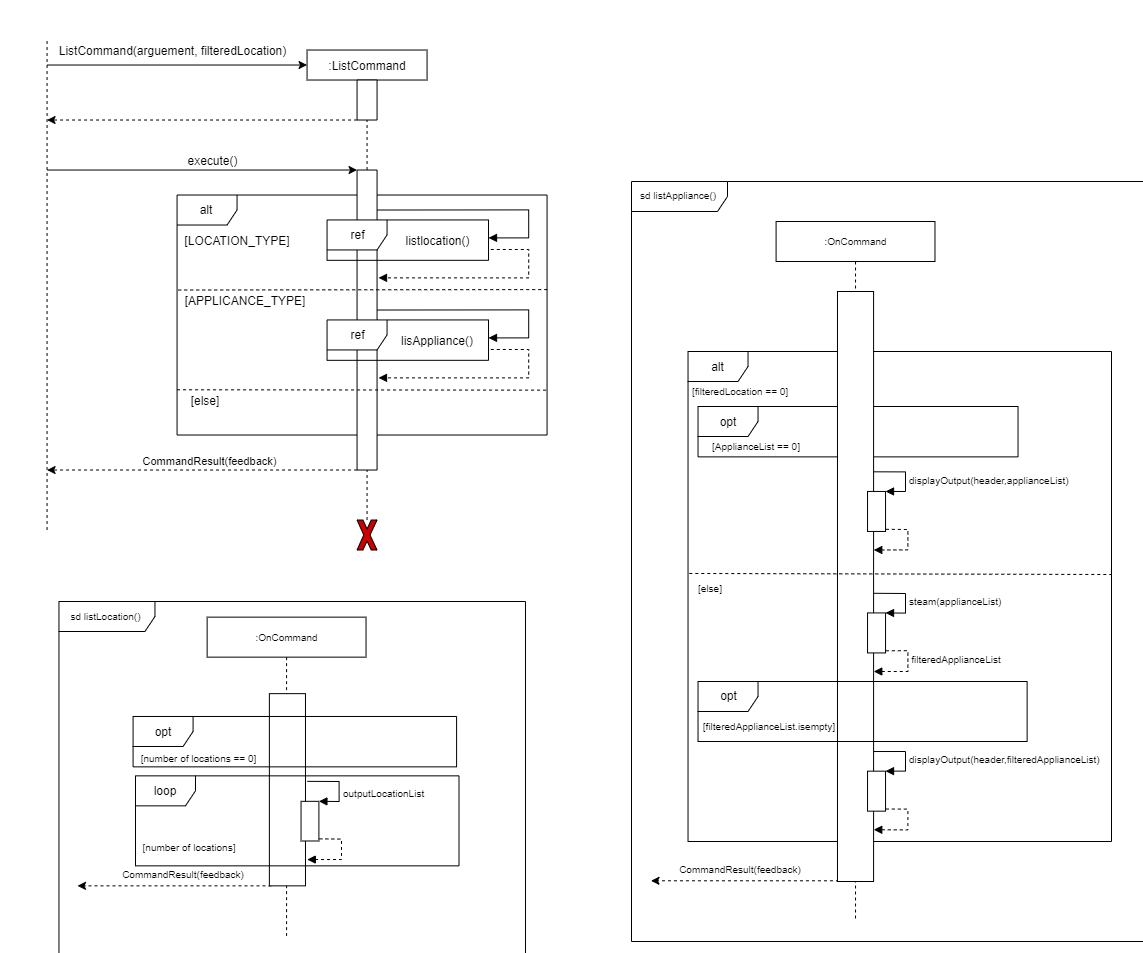

The diagram above was exported from draw.io. Its source (the exported page's mxGraphModel, read from the mxfile embedded in the PNG):
<mxGraphModel dx="4322" dy="2900" grid="1" gridSize="10" guides="1" tooltips="1" connect="1" arrows="1" fold="1" page="1" pageScale="1" pageWidth="850" pageHeight="1100" math="0" shadow="0">
  <root>
    <mxCell id="0" />
    <mxCell id="1" parent="0" />
    <mxCell id="2" value="sd listLocation()" style="shape=umlFrame;whiteSpace=wrap;html=1;shadow=0;labelBackgroundColor=none;sketch=0;fillColor=#ffffff;fontSize=10;fontColor=#000000;width=96;height=30;" vertex="1" parent="1">
      <mxGeometry x="107.45999999999992" y="-220" width="466.53" height="370" as="geometry" />
    </mxCell>
    <mxCell id="3" value="sd listAppliance()" style="shape=umlFrame;whiteSpace=wrap;html=1;shadow=0;labelBackgroundColor=none;sketch=0;fillColor=#ffffff;fontSize=10;fontColor=#000000;width=96;height=30;" vertex="1" parent="1">
      <mxGeometry x="680" y="-640" width="530" height="760" as="geometry" />
    </mxCell>
    <mxCell id="4" value="alt" style="shape=umlFrame;whiteSpace=wrap;html=1;" vertex="1" parent="1">
      <mxGeometry x="225.56" y="-626.48" width="370" height="240" as="geometry" />
    </mxCell>
    <mxCell id="5" value="" style="endArrow=none;dashed=1;html=1;entryX=1;entryY=0.5;entryDx=0;entryDy=0;exitX=0;exitY=0.5;exitDx=0;exitDy=0;" edge="1" source="8" target="17" parent="1">
      <mxGeometry width="50" height="50" relative="1" as="geometry">
        <mxPoint x="275.56" y="-41.48000000000001" as="sourcePoint" />
        <mxPoint x="275.56" y="-771.48" as="targetPoint" />
      </mxGeometry>
    </mxCell>
    <mxCell id="6" value="" style="endArrow=none;dashed=1;html=1;entryX=0.5;entryY=1;entryDx=0;entryDy=0;" edge="1" source="17" target="7" parent="1">
      <mxGeometry width="50" height="50" relative="1" as="geometry">
        <mxPoint x="275.56" y="-111.48" as="sourcePoint" />
        <mxPoint x="485.56" y="-521.48" as="targetPoint" />
      </mxGeometry>
    </mxCell>
    <mxCell id="7" value=":ListCommand" style="rounded=0;whiteSpace=wrap;html=1;" vertex="1" parent="1">
      <mxGeometry x="355.56" y="-771.48" width="120" height="30" as="geometry" />
    </mxCell>
    <mxCell id="8" value="" style="rounded=0;whiteSpace=wrap;html=1;direction=south;" vertex="1" parent="1">
      <mxGeometry x="405.56" y="-651.48" width="20" height="300" as="geometry" />
    </mxCell>
    <mxCell id="9" value="" style="endArrow=classic;html=1;entryX=0;entryY=0.5;entryDx=0;entryDy=0;" edge="1" target="7" parent="1">
      <mxGeometry width="50" height="50" relative="1" as="geometry">
        <mxPoint x="95.5600000000004" y="-756.48" as="sourcePoint" />
        <mxPoint x="215.56" y="-781.48" as="targetPoint" />
      </mxGeometry>
    </mxCell>
    <mxCell id="10" value="" style="endArrow=classic;html=1;dashed=1;exitX=1;exitY=1;exitDx=0;exitDy=0;" edge="1" source="17" parent="1">
      <mxGeometry width="50" height="50" relative="1" as="geometry">
        <mxPoint x="260.56" y="-701.48" as="sourcePoint" />
        <mxPoint x="95.5600000000004" y="-701.48" as="targetPoint" />
      </mxGeometry>
    </mxCell>
    <mxCell id="11" value="" style="endArrow=none;dashed=1;html=1;" edge="1" parent="1">
      <mxGeometry width="50" height="50" relative="1" as="geometry">
        <mxPoint x="95.5600000000004" y="-291.48" as="sourcePoint" />
        <mxPoint x="95.5600000000004" y="-781.48" as="targetPoint" />
      </mxGeometry>
    </mxCell>
    <mxCell id="12" value="ListCommand(arguement, filteredLocation)" style="text;html=1;align=center;verticalAlign=middle;resizable=0;points=[];autosize=1;" vertex="1" parent="1">
      <mxGeometry x="100.56" y="-781.48" width="240" height="20" as="geometry" />
    </mxCell>
    <mxCell id="13" value="" style="endArrow=classic;html=1;entryX=0;entryY=1;entryDx=0;entryDy=0;" edge="1" target="8" parent="1">
      <mxGeometry width="50" height="50" relative="1" as="geometry">
        <mxPoint x="95.5600000000004" y="-651.48" as="sourcePoint" />
        <mxPoint x="265.56" y="-651.4799999999993" as="targetPoint" />
      </mxGeometry>
    </mxCell>
    <mxCell id="14" value="execute()" style="text;html=1;align=center;verticalAlign=middle;resizable=0;points=[];autosize=1;" vertex="1" parent="1">
      <mxGeometry x="225.56" y="-671.48" width="70" height="20" as="geometry" />
    </mxCell>
    <mxCell id="15" value="CommandResult&lt;span style=&quot;font-family: &amp;#34;helvetica&amp;#34;&quot;&gt;(feedback)&lt;/span&gt;" style="endArrow=classic;html=1;exitX=1;exitY=1;exitDx=0;exitDy=0;dashed=1;verticalAlign=bottom;" edge="1" source="8" parent="1">
      <mxGeometry x="-0.0323" width="50" height="50" relative="1" as="geometry">
        <mxPoint x="265.56" y="-61.48000000000069" as="sourcePoint" />
        <mxPoint x="95.5600000000004" y="-351.48" as="targetPoint" />
        <mxPoint as="offset" />
      </mxGeometry>
    </mxCell>
    <mxCell id="16" style="edgeStyle=orthogonalEdgeStyle;rounded=0;orthogonalLoop=1;jettySize=auto;html=1;exitX=0.5;exitY=1;exitDx=0;exitDy=0;dashed=1;" edge="1" parent="1">
      <mxGeometry relative="1" as="geometry">
        <mxPoint x="205.5600000000004" y="-541.48" as="sourcePoint" />
        <mxPoint x="205.5600000000004" y="-541.48" as="targetPoint" />
      </mxGeometry>
    </mxCell>
    <mxCell id="17" value="" style="rounded=0;whiteSpace=wrap;html=1;direction=south;" vertex="1" parent="1">
      <mxGeometry x="405.56" y="-741.48" width="20" height="40" as="geometry" />
    </mxCell>
    <mxCell id="18" value="" style="endArrow=none;dashed=1;html=1;entryX=1;entryY=0.5;entryDx=0;entryDy=0;" edge="1" source="19" target="8" parent="1">
      <mxGeometry width="50" height="50" relative="1" as="geometry">
        <mxPoint x="415.56" y="-226.48000000000002" as="sourcePoint" />
        <mxPoint x="765.56" y="-441.48" as="targetPoint" />
      </mxGeometry>
    </mxCell>
    <mxCell id="19" value="" style="verticalLabelPosition=bottom;verticalAlign=top;html=1;shape=mxgraph.basic.x;fillColor=#CC0000;" vertex="1" parent="1">
      <mxGeometry x="405.56" y="-301.48" width="20" height="30" as="geometry" />
    </mxCell>
    <mxCell id="20" value="" style="endArrow=none;dashed=1;html=1;exitX=0.001;exitY=0.771;exitDx=0;exitDy=0;exitPerimeter=0;entryX=1.001;entryY=0.394;entryDx=0;entryDy=0;entryPerimeter=0;" edge="1" target="4" parent="1">
      <mxGeometry width="50" height="50" relative="1" as="geometry">
        <mxPoint x="226.72999999999956" y="-531.4799999999996" as="sourcePoint" />
        <mxPoint x="565.56" y="-531.48" as="targetPoint" />
      </mxGeometry>
    </mxCell>
    <mxCell id="21" value="" style="endArrow=none;dashed=1;html=1;exitX=0.001;exitY=0.771;exitDx=0;exitDy=0;exitPerimeter=0;entryX=1;entryY=0.813;entryDx=0;entryDy=0;entryPerimeter=0;" edge="1" target="4" parent="1">
      <mxGeometry width="50" height="50" relative="1" as="geometry">
        <mxPoint x="225.5599999999995" y="-431.7199999999998" as="sourcePoint" />
        <mxPoint x="565.56" y="-431.48" as="targetPoint" />
      </mxGeometry>
    </mxCell>
    <mxCell id="22" value="[LOCATION_TYPE]" style="text;html=1;strokeColor=none;fillColor=none;align=center;verticalAlign=middle;whiteSpace=wrap;rounded=0;" vertex="1" parent="1">
      <mxGeometry x="265.56" y="-591.48" width="40" height="20" as="geometry" />
    </mxCell>
    <mxCell id="23" value="[APPLICANCE_TYPE]" style="text;html=1;strokeColor=none;fillColor=none;align=center;verticalAlign=middle;whiteSpace=wrap;rounded=0;" vertex="1" parent="1">
      <mxGeometry x="273.56" y="-531.48" width="40" height="20" as="geometry" />
    </mxCell>
    <mxCell id="24" value="[else]" style="text;html=1;strokeColor=none;fillColor=none;align=center;verticalAlign=middle;whiteSpace=wrap;rounded=0;" vertex="1" parent="1">
      <mxGeometry x="233.56" y="-431.48" width="40" height="20" as="geometry" />
    </mxCell>
    <mxCell id="25" value="listlocation()" style="text;html=1;align=center;verticalAlign=middle;resizable=0;points=[];autosize=1;" vertex="1" parent="1">
      <mxGeometry x="445.56" y="-591.37" width="80" height="20" as="geometry" />
    </mxCell>
    <mxCell id="26" value="" style="group" vertex="1" connectable="0" parent="1">
      <mxGeometry x="375.56" y="-601.5600000000001" width="161.46" height="40.38" as="geometry" />
    </mxCell>
    <mxCell id="27" style="edgeStyle=none;rounded=0;orthogonalLoop=1;jettySize=auto;html=1;exitX=1;exitY=0.75;exitDx=0;exitDy=0;startArrow=diamond;startFill=1;" edge="1" parent="26">
      <mxGeometry relative="1" as="geometry">
        <mxPoint x="131.18624999999997" y="23.075439428571485" as="sourcePoint" />
        <mxPoint x="131.18624999999997" y="23.075439428571485" as="targetPoint" />
      </mxGeometry>
    </mxCell>
    <mxCell id="28" value="" style="edgeStyle=orthogonalEdgeStyle;html=1;align=left;spacingLeft=2;endArrow=block;rounded=0;fontSize=10;fontColor=#000000;fontStyle=1;exitX=0.088;exitY=-0.016;exitDx=0;exitDy=0;exitPerimeter=0;" edge="1" target="35" parent="1">
      <mxGeometry x="244.04" y="-973.02" as="geometry">
        <mxPoint x="425.929860589471" y="-611.48" as="sourcePoint" />
        <Array as="points">
          <mxPoint x="577.02" y="-611.48" />
          <mxPoint x="577.02" y="-583.48" />
        </Array>
        <mxPoint x="499.60333333333347" y="-795.06" as="targetPoint" />
      </mxGeometry>
    </mxCell>
    <mxCell id="29" value="" style="edgeStyle=orthogonalEdgeStyle;html=1;align=left;spacingLeft=2;endArrow=block;rounded=0;fontSize=10;fontColor=#000000;fontStyle=1;entryX=0.284;entryY=-0.06;entryDx=0;entryDy=0;entryPerimeter=0;dashed=1;exitX=1.014;exitY=0.732;exitDx=0;exitDy=0;exitPerimeter=0;" edge="1" source="35" parent="1">
      <mxGeometry x="602.02" y="-943.48" as="geometry">
        <mxPoint x="868.6199999999999" y="-760.5799999999999" as="sourcePoint" />
        <Array as="points">
          <mxPoint x="577.02" y="-571.48" />
          <mxPoint x="577.02" y="-543.48" />
        </Array>
        <mxPoint x="427.0292303774904" y="-543.6338461538462" as="targetPoint" />
      </mxGeometry>
    </mxCell>
    <mxCell id="30" value="" style="group" vertex="1" connectable="0" parent="1">
      <mxGeometry x="375.56" y="-501.56000000000006" width="161.46" height="40.38" as="geometry" />
    </mxCell>
    <mxCell id="31" style="edgeStyle=none;rounded=0;orthogonalLoop=1;jettySize=auto;html=1;exitX=1;exitY=0.75;exitDx=0;exitDy=0;startArrow=diamond;startFill=1;" edge="1" parent="30">
      <mxGeometry relative="1" as="geometry">
        <mxPoint x="131.18624999999997" y="23.075439428571485" as="sourcePoint" />
        <mxPoint x="131.18624999999997" y="23.075439428571485" as="targetPoint" />
      </mxGeometry>
    </mxCell>
    <mxCell id="32" value="lisAppliance()" style="text;html=1;strokeColor=none;fillColor=none;align=center;verticalAlign=middle;whiteSpace=wrap;rounded=0;" vertex="1" parent="30">
      <mxGeometry x="90" y="10.19000000000004" width="40" height="20" as="geometry" />
    </mxCell>
    <mxCell id="33" value="" style="edgeStyle=orthogonalEdgeStyle;html=1;align=left;spacingLeft=2;endArrow=block;rounded=0;fontSize=10;fontColor=#000000;fontStyle=1;exitX=0.088;exitY=-0.016;exitDx=0;exitDy=0;exitPerimeter=0;" edge="1" target="36" parent="1">
      <mxGeometry x="244.04000000000002" y="-873.02" as="geometry">
        <mxPoint x="425.929860589471" y="-511.48" as="sourcePoint" />
        <Array as="points">
          <mxPoint x="577.02" y="-511.48" />
          <mxPoint x="577.02" y="-483.48" />
        </Array>
        <mxPoint x="499.6033333333335" y="-695.06" as="targetPoint" />
      </mxGeometry>
    </mxCell>
    <mxCell id="34" value="" style="edgeStyle=orthogonalEdgeStyle;html=1;align=left;spacingLeft=2;endArrow=block;rounded=0;fontSize=10;fontColor=#000000;fontStyle=1;entryX=0.284;entryY=-0.06;entryDx=0;entryDy=0;entryPerimeter=0;dashed=1;exitX=1.014;exitY=0.732;exitDx=0;exitDy=0;exitPerimeter=0;" edge="1" source="36" parent="1">
      <mxGeometry x="602.02" y="-843.48" as="geometry">
        <mxPoint x="868.6199999999999" y="-660.5799999999999" as="sourcePoint" />
        <Array as="points">
          <mxPoint x="577.02" y="-471.48" />
          <mxPoint x="577.02" y="-443.48" />
        </Array>
        <mxPoint x="427.0292303774904" y="-443.6338461538462" as="targetPoint" />
      </mxGeometry>
    </mxCell>
    <mxCell id="35" value="ref" style="shape=umlFrame;whiteSpace=wrap;html=1;" vertex="1" parent="1">
      <mxGeometry x="375.56" y="-601.5600000000001" width="161.46" height="40.38" as="geometry" />
    </mxCell>
    <mxCell id="36" value="ref" style="shape=umlFrame;whiteSpace=wrap;html=1;" vertex="1" parent="1">
      <mxGeometry x="375.56" y="-501.56000000000006" width="161.46" height="40.38" as="geometry" />
    </mxCell>
    <mxCell id="37" value=":OnCommand" style="shape=umlLifeline;perimeter=lifelinePerimeter;whiteSpace=wrap;html=1;container=1;collapsible=0;recursiveResize=0;outlineConnect=0;shadow=0;labelBackgroundColor=none;sketch=0;fillColor=#ffffff;fontSize=10;fontColor=#000000;" vertex="1" parent="1">
      <mxGeometry x="255.63999999999987" y="-204.35000000000002" width="158.89" height="318.7" as="geometry" />
    </mxCell>
    <mxCell id="38" value="&lt;font style=&quot;font-size: 10px&quot;&gt;[number of locations == 0]&lt;/font&gt;" style="text;html=1;strokeColor=none;fillColor=none;align=center;verticalAlign=middle;whiteSpace=wrap;rounded=0;" vertex="1" parent="1">
      <mxGeometry x="173.9899999999999" y="-81.64999999999998" width="146.69" height="34.86" as="geometry" />
    </mxCell>
    <mxCell id="39" value="&lt;font style=&quot;font-size: 10px&quot;&gt;CommandResult(feedback)&lt;br&gt;&lt;/font&gt;" style="text;html=1;strokeColor=none;fillColor=none;align=center;verticalAlign=middle;whiteSpace=wrap;rounded=0;" vertex="1" parent="1">
      <mxGeometry x="203.32444444444434" y="39.16407407407405" width="57.77777777777778" height="25.18518518518518" as="geometry" />
    </mxCell>
    <mxCell id="40" value="" style="endArrow=classic;html=1;dashed=1;" edge="1" parent="1">
      <mxGeometry x="-624.0285185185186" y="-621.944074074074" width="73.42592592592591" height="64.81481481481481" as="geometry">
        <mxPoint x="319.9899999999998" y="64.35222222222228" as="sourcePoint" />
        <mxPoint x="125.98999999999978" y="64.34999999999991" as="targetPoint" />
      </mxGeometry>
    </mxCell>
    <mxCell id="41" value="" style="html=1;points=[];perimeter=orthogonalPerimeter;shadow=0;labelBackgroundColor=none;sketch=0;fillColor=#ffffff;fontSize=10;fontColor=#000000;" vertex="1" parent="1">
      <mxGeometry x="317.8699999999999" y="-127.85000000000002" width="36.11" height="192.2" as="geometry" />
    </mxCell>
    <mxCell id="42" value="alt" style="shape=umlFrame;whiteSpace=wrap;html=1;" vertex="1" parent="1">
      <mxGeometry x="736.53" y="-470" width="423.47" height="490" as="geometry" />
    </mxCell>
    <mxCell id="43" value="opt" style="shape=umlFrame;whiteSpace=wrap;html=1;" vertex="1" parent="1">
      <mxGeometry x="746.53" y="-415" width="320" height="50.37" as="geometry" />
    </mxCell>
    <mxCell id="44" value=":OnCommand" style="shape=umlLifeline;perimeter=lifelinePerimeter;whiteSpace=wrap;html=1;container=1;collapsible=0;recursiveResize=0;outlineConnect=0;shadow=0;labelBackgroundColor=none;sketch=0;fillColor=#ffffff;fontSize=10;fontColor=#000000;" vertex="1" parent="1">
      <mxGeometry x="824.5899999999999" y="-600" width="158.89" height="700" as="geometry" />
    </mxCell>
    <mxCell id="45" value="&lt;font style=&quot;font-size: 10px&quot;&gt;[ApplianceList == 0]&lt;/font&gt;" style="text;html=1;strokeColor=none;fillColor=none;align=center;verticalAlign=middle;whiteSpace=wrap;rounded=0;" vertex="1" parent="1">
      <mxGeometry x="732.53" y="-391.4829629629629" width="144.44444444444443" height="31.481481481481474" as="geometry" />
    </mxCell>
    <mxCell id="46" value="&lt;font style=&quot;font-size: 10px&quot;&gt;CommandResult(feedback)&lt;br&gt;&lt;/font&gt;" style="text;html=1;strokeColor=none;fillColor=none;align=center;verticalAlign=middle;whiteSpace=wrap;rounded=0;" vertex="1" parent="1">
      <mxGeometry x="759.8444444444444" y="34.104074074074106" width="57.77777777777778" height="25.18518518518518" as="geometry" />
    </mxCell>
    <mxCell id="47" value="" style="endArrow=classic;html=1;dashed=1;" edge="1" parent="1">
      <mxGeometry x="-50.53851851851846" y="-627.0040740740741" width="73.42592592592591" height="64.81481481481481" as="geometry">
        <mxPoint x="893.4799999999996" y="59.292222222222335" as="sourcePoint" />
        <mxPoint x="699.4799999999996" y="59.289999999999964" as="targetPoint" />
      </mxGeometry>
    </mxCell>
    <mxCell id="48" value="displayOutput(header,applianceList)" style="edgeStyle=orthogonalEdgeStyle;html=1;align=left;spacingLeft=2;endArrow=block;rounded=0;entryX=1;entryY=0;fontSize=10;fontColor=#000000;exitX=0.952;exitY=0.074;exitDx=0;exitDy=0;exitPerimeter=0;" edge="1" parent="1">
      <mxGeometry x="0.1599" relative="1" as="geometry">
        <mxPoint x="922.3399999999992" y="-349.69000000000005" as="sourcePoint" />
        <Array as="points">
          <mxPoint x="954.04" y="-350.04999999999995" />
          <mxPoint x="954.04" y="-330.04999999999995" />
        </Array>
        <mxPoint x="934.04" y="-330.0499999999997" as="targetPoint" />
        <mxPoint as="offset" />
      </mxGeometry>
    </mxCell>
    <mxCell id="49" value="" style="edgeStyle=orthogonalEdgeStyle;html=1;align=left;spacingLeft=2;endArrow=block;rounded=0;entryX=1.005;entryY=0.87;fontSize=10;fontColor=#000000;exitX=0.952;exitY=0.074;exitDx=0;exitDy=0;exitPerimeter=0;entryDx=0;entryDy=0;entryPerimeter=0;dashed=1;" edge="1" parent="1">
      <mxGeometry relative="1" as="geometry">
        <mxPoint x="934.3400000000001" y="-292.19000000000005" as="sourcePoint" />
        <Array as="points">
          <mxPoint x="956.53" y="-291.99" />
          <mxPoint x="956.53" y="-270.99" />
        </Array>
        <mxPoint x="922.2705499999993" y="-271.4760000000001" as="targetPoint" />
      </mxGeometry>
    </mxCell>
    <mxCell id="50" value="" style="html=1;points=[];perimeter=orthogonalPerimeter;shadow=0;labelBackgroundColor=none;sketch=0;fillColor=#ffffff;fontSize=10;fontColor=#000000;" vertex="1" parent="1">
      <mxGeometry x="885.98" y="-530" width="36.11" height="590" as="geometry" />
    </mxCell>
    <mxCell id="51" value="" style="html=1;points=[];perimeter=orthogonalPerimeter;shadow=0;labelBackgroundColor=none;sketch=0;fillColor=#ffffff;fontSize=10;fontColor=#000000;" vertex="1" parent="1">
      <mxGeometry x="916.04" y="-330.04999999999995" width="18" height="40" as="geometry" />
    </mxCell>
    <mxCell id="52" value="&lt;font style=&quot;font-size: 10px&quot;&gt;[filteredLocation == 0]&lt;/font&gt;" style="text;html=1;strokeColor=none;fillColor=none;align=center;verticalAlign=middle;whiteSpace=wrap;rounded=0;" vertex="1" parent="1">
      <mxGeometry x="716.51" y="-446.4829629629629" width="144.44444444444443" height="31.481481481481474" as="geometry" />
    </mxCell>
    <mxCell id="53" value="" style="endArrow=none;dashed=1;html=1;exitX=0.003;exitY=0.453;exitDx=0;exitDy=0;exitPerimeter=0;" edge="1" source="42" parent="1">
      <mxGeometry width="50" height="50" relative="1" as="geometry">
        <mxPoint x="746.53" y="-246.80426999999963" as="sourcePoint" />
        <mxPoint x="1160" y="-247" as="targetPoint" />
      </mxGeometry>
    </mxCell>
    <mxCell id="54" value="opt" style="shape=umlFrame;whiteSpace=wrap;html=1;" vertex="1" parent="1">
      <mxGeometry x="746.53" y="-140" width="329.1" height="60" as="geometry" />
    </mxCell>
    <mxCell id="55" value="steam(applianceList)" style="edgeStyle=orthogonalEdgeStyle;html=1;align=left;spacingLeft=2;endArrow=block;rounded=0;entryX=1;entryY=0;fontSize=10;fontColor=#000000;exitX=0.952;exitY=0.074;exitDx=0;exitDy=0;exitPerimeter=0;" edge="1" target="57" parent="1">
      <mxGeometry x="-0.1106" y="-8" relative="1" as="geometry">
        <mxPoint x="922.3399999999992" y="-228.21000000000004" as="sourcePoint" />
        <Array as="points">
          <mxPoint x="954.04" y="-228.56999999999994" />
          <mxPoint x="954.04" y="-208.56999999999994" />
        </Array>
        <mxPoint x="8" y="8" as="offset" />
      </mxGeometry>
    </mxCell>
    <mxCell id="56" value="" style="edgeStyle=orthogonalEdgeStyle;html=1;align=left;spacingLeft=2;endArrow=block;rounded=0;entryX=1.005;entryY=0.87;fontSize=10;fontColor=#000000;exitX=0.952;exitY=0.074;exitDx=0;exitDy=0;exitPerimeter=0;entryDx=0;entryDy=0;entryPerimeter=0;dashed=1;" edge="1" parent="1">
      <mxGeometry relative="1" as="geometry">
        <mxPoint x="934.3400000000001" y="-170.71000000000004" as="sourcePoint" />
        <Array as="points">
          <mxPoint x="956.53" y="-170.51" />
          <mxPoint x="956.53" y="-149.51" />
        </Array>
        <mxPoint x="922.2705499999993" y="-149.9960000000001" as="targetPoint" />
      </mxGeometry>
    </mxCell>
    <mxCell id="57" value="" style="html=1;points=[];perimeter=orthogonalPerimeter;shadow=0;labelBackgroundColor=none;sketch=0;fillColor=#ffffff;fontSize=10;fontColor=#000000;" vertex="1" parent="1">
      <mxGeometry x="916.04" y="-208.56999999999994" width="18" height="40" as="geometry" />
    </mxCell>
    <mxCell id="58" value="&lt;font style=&quot;font-size: 10px&quot;&gt;[filteredApplianceList.isempty]&lt;/font&gt;" style="text;html=1;strokeColor=none;fillColor=none;align=center;verticalAlign=middle;whiteSpace=wrap;rounded=0;" vertex="1" parent="1">
      <mxGeometry x="742.53" y="-111.48000000000002" width="150" height="31.48" as="geometry" />
    </mxCell>
    <mxCell id="59" value="&lt;font style=&quot;font-size: 10px&quot;&gt;[else]&lt;/font&gt;" style="text;html=1;strokeColor=none;fillColor=none;align=center;verticalAlign=middle;whiteSpace=wrap;rounded=0;" vertex="1" parent="1">
      <mxGeometry x="686.53" y="-249.70296296296294" width="144.44444444444443" height="31.481481481481474" as="geometry" />
    </mxCell>
    <mxCell id="60" value="displayOutput(header,filteredApplianceList)" style="edgeStyle=orthogonalEdgeStyle;html=1;align=left;spacingLeft=2;endArrow=block;rounded=0;entryX=1;entryY=0;fontSize=10;fontColor=#000000;exitX=0.952;exitY=0.074;exitDx=0;exitDy=0;exitPerimeter=0;" edge="1" target="62" parent="1">
      <mxGeometry x="0.1679" relative="1" as="geometry">
        <mxPoint x="922.3399999999992" y="-69.98000000000002" as="sourcePoint" />
        <Array as="points">
          <mxPoint x="954.04" y="-70.34000000000003" />
          <mxPoint x="954.04" y="-50.34000000000003" />
        </Array>
        <mxPoint as="offset" />
      </mxGeometry>
    </mxCell>
    <mxCell id="61" value="" style="edgeStyle=orthogonalEdgeStyle;html=1;align=left;spacingLeft=2;endArrow=block;rounded=0;entryX=1.005;entryY=0.87;fontSize=10;fontColor=#000000;exitX=0.952;exitY=0.074;exitDx=0;exitDy=0;exitPerimeter=0;entryDx=0;entryDy=0;entryPerimeter=0;dashed=1;" edge="1" parent="1">
      <mxGeometry relative="1" as="geometry">
        <mxPoint x="934.3400000000001" y="-12.479999999999563" as="sourcePoint" />
        <Array as="points">
          <mxPoint x="956.53" y="-12.279999999999973" />
          <mxPoint x="956.53" y="8.720000000000027" />
        </Array>
        <mxPoint x="922.2705499999993" y="8.233999999999924" as="targetPoint" />
      </mxGeometry>
    </mxCell>
    <mxCell id="62" value="" style="html=1;points=[];perimeter=orthogonalPerimeter;shadow=0;labelBackgroundColor=none;sketch=0;fillColor=#ffffff;fontSize=10;fontColor=#000000;" vertex="1" parent="1">
      <mxGeometry x="916.04" y="-50.34000000000003" width="18" height="40" as="geometry" />
    </mxCell>
    <mxCell id="63" value="&lt;span style=&quot;font-size: 10px&quot;&gt;filteredApplianceList&lt;/span&gt;" style="text;html=1;strokeColor=none;fillColor=none;align=center;verticalAlign=middle;whiteSpace=wrap;rounded=0;" vertex="1" parent="1">
      <mxGeometry x="933.1899999999999" y="-179.0029629629629" width="144.44444444444443" height="31.481481481481474" as="geometry" />
    </mxCell>
    <mxCell id="64" value="opt" style="shape=umlFrame;whiteSpace=wrap;html=1;" vertex="1" parent="1">
      <mxGeometry x="181.57999999999993" y="-105.01999999999998" width="323.51" height="50.37" as="geometry" />
    </mxCell>
    <mxCell id="65" value="loop" style="shape=umlFrame;whiteSpace=wrap;html=1;" vertex="1" parent="1">
      <mxGeometry x="183.9899999999999" y="-45.64999999999998" width="323.51" height="90" as="geometry" />
    </mxCell>
    <mxCell id="66" value="&lt;font style=&quot;font-size: 10px&quot;&gt;[number of locations]&lt;br&gt;&lt;/font&gt;" style="text;html=1;strokeColor=none;fillColor=none;align=center;verticalAlign=middle;whiteSpace=wrap;rounded=0;" vertex="1" parent="1">
      <mxGeometry x="183.9899999999999" y="12.870000000000005" width="107.89" height="25.19" as="geometry" />
    </mxCell>
    <mxCell id="67" value="outputLocationList" style="edgeStyle=orthogonalEdgeStyle;html=1;align=left;spacingLeft=2;endArrow=block;rounded=0;entryX=1;entryY=0;fontSize=10;fontColor=#000000;exitX=0.952;exitY=0.074;exitDx=0;exitDy=0;exitPerimeter=0;" edge="1" target="69" parent="1">
      <mxGeometry x="0.1679" relative="1" as="geometry">
        <mxPoint x="355.84999999999945" y="-40.149999999999636" as="sourcePoint" />
        <Array as="points">
          <mxPoint x="387.54999999999984" y="-40.50999999999999" />
          <mxPoint x="387.54999999999984" y="-20.50999999999999" />
        </Array>
        <mxPoint as="offset" />
      </mxGeometry>
    </mxCell>
    <mxCell id="68" value="" style="edgeStyle=orthogonalEdgeStyle;html=1;align=left;spacingLeft=2;endArrow=block;rounded=0;entryX=1.005;entryY=0.87;fontSize=10;fontColor=#000000;exitX=0.952;exitY=0.074;exitDx=0;exitDy=0;exitPerimeter=0;entryDx=0;entryDy=0;entryPerimeter=0;dashed=1;" edge="1" parent="1">
      <mxGeometry relative="1" as="geometry">
        <mxPoint x="367.85000000000036" y="17.350000000000364" as="sourcePoint" />
        <Array as="points">
          <mxPoint x="390.03999999999985" y="17.550000000000068" />
          <mxPoint x="390.03999999999985" y="38.55000000000007" />
        </Array>
        <mxPoint x="355.7805499999995" y="38.064000000000306" as="targetPoint" />
      </mxGeometry>
    </mxCell>
    <mxCell id="69" value="" style="html=1;points=[];perimeter=orthogonalPerimeter;shadow=0;labelBackgroundColor=none;sketch=0;fillColor=#ffffff;fontSize=10;fontColor=#000000;" vertex="1" parent="1">
      <mxGeometry x="349.54999999999984" y="-20.16999999999996" width="17.85" height="39.66" as="geometry" />
    </mxCell>
  </root>
</mxGraphModel>